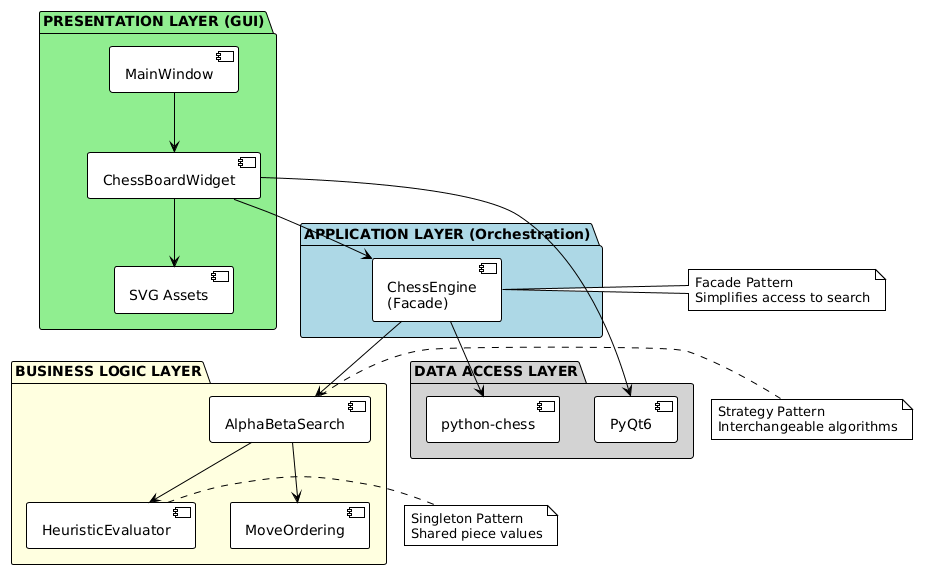

The diagram above was rendered by PlantUML. Its source (embedded in the PNG):
@startuml
!theme plain

package "PRESENTATION LAYER (GUI)" #LightGreen {
    component "MainWindow" as MW
    component "ChessBoardWidget" as CBW
    component "SVG Assets" as SVG
}

package "APPLICATION LAYER (Orchestration)" #LightBlue {
    component "ChessEngine\n(Facade)" as CE
}

package "BUSINESS LOGIC LAYER" #LightYellow {
    component "AlphaBetaSearch" as ABS
    component "HeuristicEvaluator" as HE
    component "MoveOrdering" as MO
}

package "DATA ACCESS LAYER" #LightGray {
    component "python-chess" as PC
    component "PyQt6" as QT
}

' Dependencies
MW --> CBW
CBW --> SVG
CBW --> CE
CE --> ABS
ABS --> HE
ABS --> MO
CE --> PC
CBW --> QT

note right of CE : Facade Pattern\nSimplifies access to search
note right of ABS : Strategy Pattern\nInterchangeable algorithms
note right of HE : Singleton Pattern\nShared piece values
@enduml